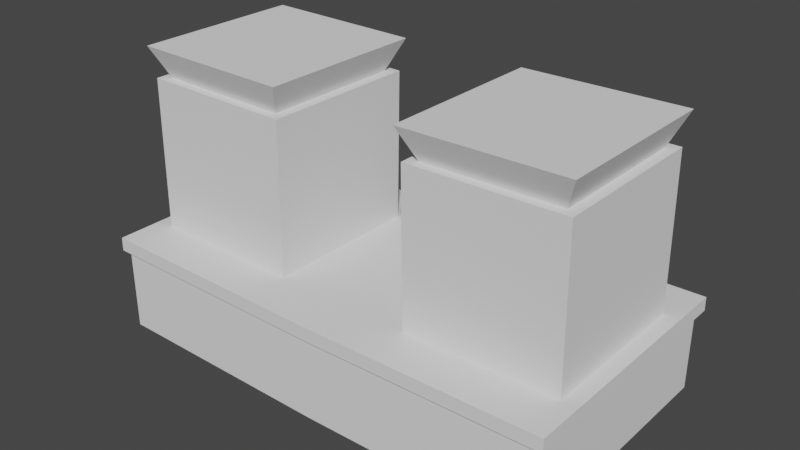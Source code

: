 # Source: Carrito.blend  (saved by Blender 3.3.6; exported with 4.5.12 LTS)
import bpy
from mathutils import Matrix  # noqa: F401  (used for matrix-valued properties, if any)

bpy.ops.wm.read_factory_settings(use_empty=True)
scene = bpy.context.scene
scene.name = 'Scene'

# ---- collections
col_collection = bpy.data.collections.new('Collection'); scene.collection.children.link(col_collection)

# ---- world
world_world = bpy.data.worlds.new('World'); scene.world = world_world
world_world.use_nodes = True; world_world.node_tree.nodes.clear()
_N = world_world.node_tree.nodes; _L = world_world.node_tree.links
n0 = _N.new('ShaderNodeOutputWorld'); n0.name = 'World Output'; n0.location = (300, 300)
n1 = _N.new('ShaderNodeBackground'); n1.name = 'Background'; n1.location = (10, 300)
n1.inputs[0].default_value = (0.05088, 0.05088, 0.05088, 1.0)
_L.new(n1.outputs[0], n0.inputs[0])
n0.is_active_output = True
world_world.color = (0.05088, 0.05088, 0.05088)
world_world.use_sun_shadow = False
world_world.sun_shadow_jitter_overblur = 0.0

# ---- meshes
me_cube_001 = bpy.data.meshes.new('Cube.001')
me_cube_001.from_pydata([(1.873, -1.0, -0.5019), (1.875, -1.0, 0.1614), (1.873, 1.0, -0.5019), (1.875, 1.0, 0.1614), (1.93, 1.029, 0.162), (1.93, -1.029, 0.162), (1.8, 0.6477, 0.2666), (1.8, -0.6477, 0.2666), (0.00104, 1.0, -0.526), (0.0, 1.0, 0.139), (0.00104, -1.0, -0.526), (0.0, -1.0, 0.139), (0.0, 1.029, 0.139), (0.0, -1.029, 0.139), (0.0, 1.0, -0.526), (0.0, 1.029, 0.2481), (0.0, -1.0, -0.526), (0.0, -1.029, 0.2481), (1.929, 1.029, 0.2712), (0.5608, 0.6477, 0.2527), (1.929, -1.029, 0.2712), (0.5461, 0.6477, 1.481), (0.5608, -0.6477, 0.2527), (0.5461, -0.6477, 1.481), (1.785, 0.6477, 1.495), (1.785, -0.6477, 1.495), (1.704, 0.5731, 1.494), (0.6272, 0.5731, 1.482), (0.6272, -0.5731, 1.482), (1.704, -0.5731, 1.494), (0.516, 0.6885, 1.731), (1.81, 0.6885, 1.746), (1.81, -0.6885, 1.746), (0.516, -0.6885, 1.731)], [], [(8, 9, 3, 2), (2, 3, 1, 0), (8, 2, 0, 10), (1, 3, 4, 5), (13, 5, 20, 17), (11, 1, 5, 13), (5, 4, 18, 20), (3, 9, 12, 4), (14, 8, 10, 16), (0, 1, 11, 10), (14, 9, 8), (22, 7, 25, 23), (4, 12, 15, 18), (10, 11, 16), (19, 6, 18, 15), (6, 7, 20, 18), (7, 22, 17, 20), (22, 19, 15, 17), (28, 29, 32, 33), (6, 19, 21, 24), (19, 22, 23, 21), (7, 6, 24, 25), (24, 21, 27, 26), (21, 23, 28, 27), (23, 25, 29, 28), (25, 24, 26, 29), (31, 30, 33, 32), (29, 26, 31, 32), (27, 28, 33, 30), (26, 27, 30, 31)])
_uv = me_cube_001.uv_layers.new(name='UVMap')
_uv.uv.foreach_set('vector', [0.375, 0.375, 0.625, 0.375, 0.625, 0.5, 0.375, 0.5, 0.375, 0.5, 0.625, 0.5, 0.625, 0.75, 0.375, 0.75, 0.25, 0.5, 0.375, 0.5, 0.375, 0.75, 0.25, 0.75, 0.625, 0.75, 0.625, 0.5, 0.625, 0.5, 0.625, 0.75, 0.625, 0.875, 0.625, 0.75, 0.625, 0.75, 0.625, 0.8749, 0.625, 0.875, 0.625, 0.75, 0.625, 0.75, 0.625, 0.875, 0.625, 0.75, 0.625, 0.5, 0.625, 0.5, 0.625, 0.75, 0.625, 0.5, 0.625, 0.375, 0.625, 0.375, 0.625, 0.5, 0.2499, 0.5, 0.25, 0.5, 0.25, 0.75, 0.2499, 0.75, 0.375, 0.75, 0.625, 0.75, 0.625, 0.875, 0.375, 0.875, 0.375, 0.3749, 0.625, 0.375, 0.375, 0.375, 0.7252, 0.7037, 0.6497, 0.7037, 0.6497, 0.7037, 0.7252, 0.7037, 0.625, 0.5, 0.625, 0.375, 0.625, 0.3751, 0.625, 0.5, 0.375, 0.875, 0.625, 0.875, 0.375, 0.8751, 0.7252, 0.5463, 0.6497, 0.5463, 0.625, 0.5, 0.7499, 0.5, 0.6497, 0.5463, 0.6497, 0.7037, 0.625, 0.75, 0.625, 0.5, 0.6497, 0.7037, 0.7252, 0.7037, 0.7499, 0.75, 0.625, 0.75, 0.7252, 0.7037, 0.7252, 0.5463, 0.7499, 0.5, 0.7499, 0.75, 0.7141, 0.6814, 0.6609, 0.6814, 0.6609, 0.6814, 0.7141, 0.6814, 0.6497, 0.5463, 0.7252, 0.5463, 0.7252, 0.5463, 0.6497, 0.5463, 0.7252, 0.5463, 0.7252, 0.7037, 0.7252, 0.7037, 0.7252, 0.5463, 0.6497, 0.7037, 0.6497, 0.5463, 0.6497, 0.5463, 0.6497, 0.7037, 0.6497, 0.5463, 0.7252, 0.5463, 0.7141, 0.5686, 0.6609, 0.5686, 0.7252, 0.5463, 0.7252, 0.7037, 0.7141, 0.6814, 0.7141, 0.5686, 0.7252, 0.7037, 0.6497, 0.7037, 0.6609, 0.6814, 0.7141, 0.6814, 0.6497, 0.7037, 0.6497, 0.5463, 0.6609, 0.5686, 0.6609, 0.6814, 0.6609, 0.5686, 0.7141, 0.5686, 0.7141, 0.6814, 0.6609, 0.6814, 0.6609, 0.6814, 0.6609, 0.5686, 0.6609, 0.5686, 0.6609, 0.6814, 0.7141, 0.5686, 0.7141, 0.6814, 0.7141, 0.6814, 0.7141, 0.5686, 0.6609, 0.5686, 0.7141, 0.5686, 0.7141, 0.5686, 0.6609, 0.5686])
me_cube_001.update()

# ---- objects
ob_empty = bpy.data.objects.new('Empty', None)
ob_empty_001 = bpy.data.objects.new('Empty.001', None)
ob_cube = bpy.data.objects.new('Cube', me_cube_001)

# ---- transforms, parenting, visibility, modifiers, constraints
ob_empty.location = (-0.6978, 8.13, 0.4442)
ob_empty.rotation_euler = (1.571, 0.0, 0.0)
ob_empty.scale = (1.468, 1.468, 1.468)
ob_empty.empty_display_type = 'IMAGE'
ob_empty.empty_display_size = 5.0
ob_empty.empty_image_depth = 'BACK'
ob_empty.empty_image_side = 'FRONT'
ob_empty_001.location = (7.419, -0.4228, 0.4442)
ob_empty_001.rotation_euler = (1.571, 0.0, -1.571)
ob_empty_001.scale = (1.468, 1.468, 1.468)
ob_empty_001.empty_display_type = 'IMAGE'
ob_empty_001.empty_display_size = 5.0
ob_empty_001.empty_image_depth = 'BACK'
ob_empty_001.empty_image_side = 'FRONT'
ob_cube.location = (-0.2608, 6.954e-08, -0.4831)
_m = ob_cube.modifiers.new('Mirror', 'MIRROR')
_m.use_clip = True

# ---- collection membership
col_collection.objects.link(ob_empty)
col_collection.objects.link(ob_empty_001)
col_collection.objects.link(ob_cube)

# ---- scene / render settings (as saved in the file)
scene.frame_start = 1; scene.frame_end = 250; scene.frame_set(1)
scene.render.engine = 'BLENDER_EEVEE_NEXT'
scene.cycles.sampling_pattern = 'TABULATED_SOBOL'
scene.cycles.use_light_tree = False
scene.view_settings.view_transform = 'Filmic'
bpy.context.view_layer.update()

# ---- added for rendering (the .blend has no active camera and no usable light): camera, sun
cam_auto = bpy.data.cameras.new('AutoCamera')
cam_auto.lens = 50.0
cam_auto.sensor_width = 36.0
cam_auto.clip_end = 1000.0
ob_auto_camera = bpy.data.objects.new('AutoCamera', cam_auto)
scene.collection.objects.link(ob_auto_camera)
ob_auto_camera.location = (4.3005, -5.47355, 3.77584)
ob_auto_camera.rotation_euler = (1.09748, -7.21219e-08, 0.694738)
scene.camera = ob_auto_camera
light_auto_sun = bpy.data.lights.new('AutoSun', 'SUN')
light_auto_sun.energy = 3.0
light_auto_sun.angle = 0.0523599
ob_auto_sun = bpy.data.objects.new('AutoSun', light_auto_sun)
scene.collection.objects.link(ob_auto_sun)
ob_auto_sun.rotation_euler = (0.872665, 0.174533, 0.523599)
bpy.context.view_layer.update()
